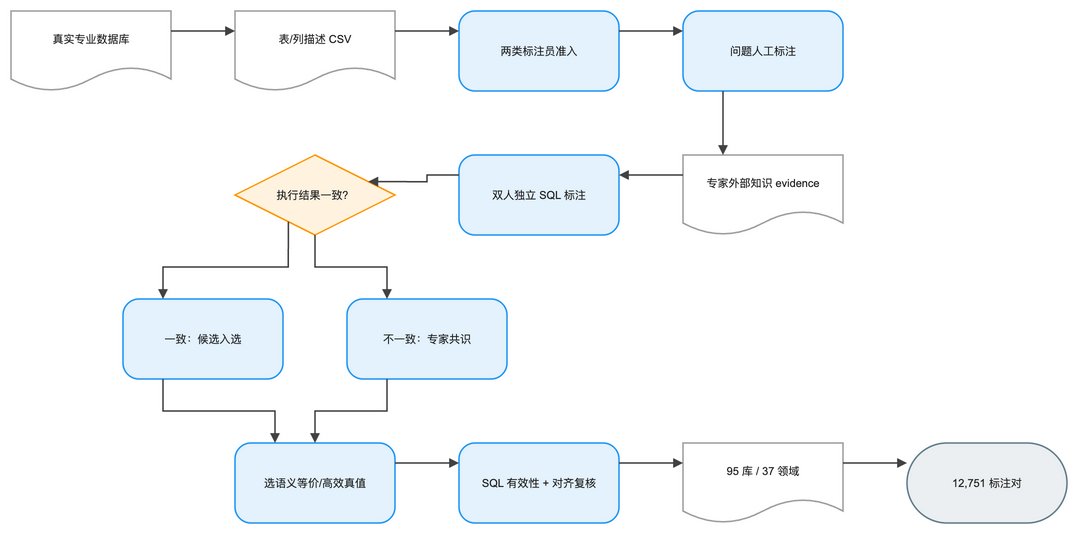

The diagram above was exported from draw.io. Its source (the exported page's mxGraphModel, read from the mxfile embedded in the PNG):
<mxGraphModel dx="1120" dy="720" grid="1" gridSize="8" guides="1" tooltips="1" connect="1" arrows="1" fold="1" page="1" pageScale="1" pageWidth="1120" pageHeight="616" math="1" background="#FFFFFF">
  <root>
    <mxCell id="0" />
    <mxCell id="1" parent="0" />
    <mxCell id="2" value="真实专业数据库" style="shape=document;boundedLbl=1;html=1;whiteSpace=wrap;fillColor=#FFFFFF;strokeColor=#9E9E9E;strokeWidth=1.5;fontColor=#212121;fontSize=11;fontFamily=Arial, Helvetica, sans-serif;verticalAlign=middle;align=center" vertex="1" parent="1">
      <mxGeometry x="-16" y="24" width="160" height="80" as="geometry" />
    </mxCell>
    <mxCell id="3" value="表/列描述 CSV" style="shape=document;boundedLbl=1;html=1;whiteSpace=wrap;fillColor=#FFFFFF;strokeColor=#9E9E9E;strokeWidth=1.5;fontColor=#212121;fontSize=11;fontFamily=Arial, Helvetica, sans-serif;verticalAlign=middle;align=center" vertex="1" parent="1">
      <mxGeometry x="208" y="24" width="160" height="80" as="geometry" />
    </mxCell>
    <mxCell id="4" value="两类标注员准入" style="rounded=1;arcSize=20;html=1;whiteSpace=wrap;fillColor=#E3F2FD;strokeColor=#2196F3;strokeWidth=1.5;fontColor=#212121;fontSize=11;fontFamily=Arial, Helvetica, sans-serif;verticalAlign=middle;align=center" vertex="1" parent="1">
      <mxGeometry x="432" y="24" width="160" height="80" as="geometry" />
    </mxCell>
    <mxCell id="5" value="问题人工标注" style="rounded=1;arcSize=20;html=1;whiteSpace=wrap;fillColor=#E3F2FD;strokeColor=#2196F3;strokeWidth=1.5;fontColor=#212121;fontSize=11;fontFamily=Arial, Helvetica, sans-serif;verticalAlign=middle;align=center" vertex="1" parent="1">
      <mxGeometry x="656" y="24" width="160" height="80" as="geometry" />
    </mxCell>
    <mxCell id="6" value="专家外部知识 evidence" style="shape=document;boundedLbl=1;html=1;whiteSpace=wrap;fillColor=#FFFFFF;strokeColor=#9E9E9E;strokeWidth=1.5;fontColor=#212121;fontSize=11;fontFamily=Arial, Helvetica, sans-serif;verticalAlign=middle;align=center" vertex="1" parent="1">
      <mxGeometry x="656" y="168" width="160" height="80" as="geometry" />
    </mxCell>
    <mxCell id="7" value="双人独立 SQL 标注" style="rounded=1;arcSize=20;html=1;whiteSpace=wrap;fillColor=#E3F2FD;strokeColor=#2196F3;strokeWidth=1.5;fontColor=#212121;fontSize=11;fontFamily=Arial, Helvetica, sans-serif;verticalAlign=middle;align=center" vertex="1" parent="1">
      <mxGeometry x="432" y="168" width="160" height="80" as="geometry" />
    </mxCell>
    <mxCell id="8" value="执行结果一致？" style="rhombus;html=1;whiteSpace=wrap;fillColor=#FFF3E0;strokeColor=#FF9800;strokeWidth=1.5;fontColor=#212121;fontSize=11;fontFamily=Arial, Helvetica, sans-serif;verticalAlign=middle;align=center" vertex="1" parent="1">
      <mxGeometry x="208" y="168" width="160" height="80" as="geometry" />
    </mxCell>
    <mxCell id="9" value="一致：候选入选" style="rounded=1;arcSize=20;html=1;whiteSpace=wrap;fillColor=#E3F2FD;strokeColor=#2196F3;strokeWidth=1.5;fontColor=#212121;fontSize=11;fontFamily=Arial, Helvetica, sans-serif;verticalAlign=middle;align=center" vertex="1" parent="1">
      <mxGeometry x="96" y="312" width="160" height="80" as="geometry" />
    </mxCell>
    <mxCell id="10" value="不一致：专家共识" style="rounded=1;arcSize=20;html=1;whiteSpace=wrap;fillColor=#E3F2FD;strokeColor=#2196F3;strokeWidth=1.5;fontColor=#212121;fontSize=11;fontFamily=Arial, Helvetica, sans-serif;verticalAlign=middle;align=center" vertex="1" parent="1">
      <mxGeometry x="320" y="312" width="160" height="80" as="geometry" />
    </mxCell>
    <mxCell id="11" value="选语义等价/高效真值" style="rounded=1;arcSize=20;html=1;whiteSpace=wrap;fillColor=#E3F2FD;strokeColor=#2196F3;strokeWidth=1.5;fontColor=#212121;fontSize=11;fontFamily=Arial, Helvetica, sans-serif;verticalAlign=middle;align=center" vertex="1" parent="1">
      <mxGeometry x="208" y="456" width="160" height="80" as="geometry" />
    </mxCell>
    <mxCell id="12" value="SQL 有效性 + 对齐复核" style="rounded=1;arcSize=20;html=1;whiteSpace=wrap;fillColor=#E3F2FD;strokeColor=#2196F3;strokeWidth=1.5;fontColor=#212121;fontSize=11;fontFamily=Arial, Helvetica, sans-serif;verticalAlign=middle;align=center" vertex="1" parent="1">
      <mxGeometry x="432" y="456" width="160" height="80" as="geometry" />
    </mxCell>
    <mxCell id="13" value="95 库 / 37 领域" style="shape=document;boundedLbl=1;html=1;whiteSpace=wrap;fillColor=#FFFFFF;strokeColor=#9E9E9E;strokeWidth=1.5;fontColor=#212121;fontSize=11;fontFamily=Arial, Helvetica, sans-serif;verticalAlign=middle;align=center" vertex="1" parent="1">
      <mxGeometry x="656" y="456" width="160" height="80" as="geometry" />
    </mxCell>
    <mxCell id="14" value="12,751 标注对" style="rounded=1;arcSize=50;html=1;whiteSpace=wrap;fillColor=#ECEFF1;strokeColor=#607D8B;strokeWidth=1.5;fontColor=#212121;fontSize=11;fontFamily=Arial, Helvetica, sans-serif;verticalAlign=middle;align=center" vertex="1" parent="1">
      <mxGeometry x="880" y="456" width="160" height="80" as="geometry" />
    </mxCell>
    <mxCell id="15" value="" style="edgeStyle=orthogonalEdgeStyle;rounded=0;orthogonalLoop=1;jettySize=auto;html=1;strokeColor=#424242;strokeWidth=1.5;endArrow=block;endFill=1;exitX=1;exitY=0.25;exitDx=0;exitDy=0;entryX=0;entryY=0.25;entryDx=0;entryDy=0;jumpStyle=arc;jumpSize=8" edge="1" parent="1" source="2" target="3">
      <mxGeometry relative="1" as="geometry" />
    </mxCell>
    <mxCell id="16" value="" style="edgeStyle=orthogonalEdgeStyle;rounded=0;orthogonalLoop=1;jettySize=auto;html=1;strokeColor=#424242;strokeWidth=1.5;endArrow=block;endFill=1;exitX=1;exitY=0.25;exitDx=0;exitDy=0;entryX=0;entryY=0.25;entryDx=0;entryDy=0;jumpStyle=arc;jumpSize=8" edge="1" parent="1" source="3" target="4">
      <mxGeometry relative="1" as="geometry" />
    </mxCell>
    <mxCell id="17" value="" style="edgeStyle=orthogonalEdgeStyle;rounded=0;orthogonalLoop=1;jettySize=auto;html=1;strokeColor=#424242;strokeWidth=1.5;endArrow=block;endFill=1;exitX=1;exitY=0.25;exitDx=0;exitDy=0;entryX=0;entryY=0.25;entryDx=0;entryDy=0;jumpStyle=arc;jumpSize=8" edge="1" parent="1" source="4" target="5">
      <mxGeometry relative="1" as="geometry" />
    </mxCell>
    <mxCell id="18" value="" style="edgeStyle=orthogonalEdgeStyle;rounded=0;orthogonalLoop=1;jettySize=auto;html=1;strokeColor=#424242;strokeWidth=1.5;endArrow=block;endFill=1;exitX=0.25;exitY=1;exitDx=0;exitDy=0;entryX=0.25;entryY=0;entryDx=0;entryDy=0;jumpStyle=arc;jumpSize=8" edge="1" parent="1" source="5" target="6">
      <mxGeometry relative="1" as="geometry" />
    </mxCell>
    <mxCell id="19" value="" style="edgeStyle=orthogonalEdgeStyle;rounded=0;orthogonalLoop=1;jettySize=auto;html=1;strokeColor=#424242;strokeWidth=1.5;endArrow=block;endFill=1;exitX=0;exitY=0.25;exitDx=0;exitDy=0;entryX=1;entryY=0.25;entryDx=0;entryDy=0;jumpStyle=arc;jumpSize=8" edge="1" parent="1" source="6" target="7">
      <mxGeometry relative="1" as="geometry" />
    </mxCell>
    <mxCell id="20" value="" style="edgeStyle=orthogonalEdgeStyle;rounded=0;orthogonalLoop=1;jettySize=auto;html=1;strokeColor=#424242;strokeWidth=1.5;endArrow=block;endFill=1;exitX=0;exitY=0.25;exitDx=0;exitDy=0;entryX=1;entryY=0.25;entryDx=0;entryDy=0;jumpStyle=arc;jumpSize=8" edge="1" parent="1" source="7" target="8">
      <mxGeometry relative="1" as="geometry" />
    </mxCell>
    <mxCell id="21" value="" style="edgeStyle=orthogonalEdgeStyle;rounded=0;orthogonalLoop=1;jettySize=auto;html=1;strokeColor=#424242;strokeWidth=1.5;endArrow=block;endFill=1;exitX=0.25;exitY=1;exitDx=0;exitDy=0;entryX=0.25;entryY=0;entryDx=0;entryDy=0;jumpStyle=arc;jumpSize=8" edge="1" parent="1" source="8" target="9">
      <mxGeometry relative="1" as="geometry" />
    </mxCell>
    <mxCell id="22" value="" style="edgeStyle=orthogonalEdgeStyle;rounded=0;orthogonalLoop=1;jettySize=auto;html=1;strokeColor=#424242;strokeWidth=1.5;endArrow=block;endFill=1;exitX=0.5;exitY=1;exitDx=0;exitDy=0;entryX=0.25;entryY=0;entryDx=0;entryDy=0;jumpStyle=arc;jumpSize=8" edge="1" parent="1" source="8" target="10">
      <mxGeometry relative="1" as="geometry" />
    </mxCell>
    <mxCell id="23" value="" style="edgeStyle=orthogonalEdgeStyle;rounded=0;orthogonalLoop=1;jettySize=auto;html=1;strokeColor=#424242;strokeWidth=1.5;endArrow=block;endFill=1;exitX=0.25;exitY=1;exitDx=0;exitDy=0;entryX=0.25;entryY=0;entryDx=0;entryDy=0;jumpStyle=arc;jumpSize=8" edge="1" parent="1" source="9" target="11">
      <mxGeometry relative="1" as="geometry" />
    </mxCell>
    <mxCell id="24" value="" style="edgeStyle=orthogonalEdgeStyle;rounded=0;orthogonalLoop=1;jettySize=auto;html=1;strokeColor=#424242;strokeWidth=1.5;endArrow=block;endFill=1;exitX=0.25;exitY=1;exitDx=0;exitDy=0;entryX=0.5;entryY=0;entryDx=0;entryDy=0;jumpStyle=arc;jumpSize=8" edge="1" parent="1" source="10" target="11">
      <mxGeometry relative="1" as="geometry" />
    </mxCell>
    <mxCell id="25" value="" style="edgeStyle=orthogonalEdgeStyle;rounded=0;orthogonalLoop=1;jettySize=auto;html=1;strokeColor=#424242;strokeWidth=1.5;endArrow=block;endFill=1;exitX=1;exitY=0.25;exitDx=0;exitDy=0;entryX=0;entryY=0.25;entryDx=0;entryDy=0;jumpStyle=arc;jumpSize=8" edge="1" parent="1" source="11" target="12">
      <mxGeometry relative="1" as="geometry" />
    </mxCell>
    <mxCell id="26" value="" style="edgeStyle=orthogonalEdgeStyle;rounded=0;orthogonalLoop=1;jettySize=auto;html=1;strokeColor=#424242;strokeWidth=1.5;endArrow=block;endFill=1;exitX=1;exitY=0.25;exitDx=0;exitDy=0;entryX=0;entryY=0.25;entryDx=0;entryDy=0;jumpStyle=arc;jumpSize=8" edge="1" parent="1" source="12" target="13">
      <mxGeometry relative="1" as="geometry" />
    </mxCell>
    <mxCell id="27" value="" style="edgeStyle=orthogonalEdgeStyle;rounded=0;orthogonalLoop=1;jettySize=auto;html=1;strokeColor=#424242;strokeWidth=1.5;endArrow=block;endFill=1;exitX=1;exitY=0.25;exitDx=0;exitDy=0;entryX=0;entryY=0.25;entryDx=0;entryDy=0;jumpStyle=arc;jumpSize=8" edge="1" parent="1" source="13" target="14">
      <mxGeometry relative="1" as="geometry" />
    </mxCell>
  </root>
</mxGraphModel>